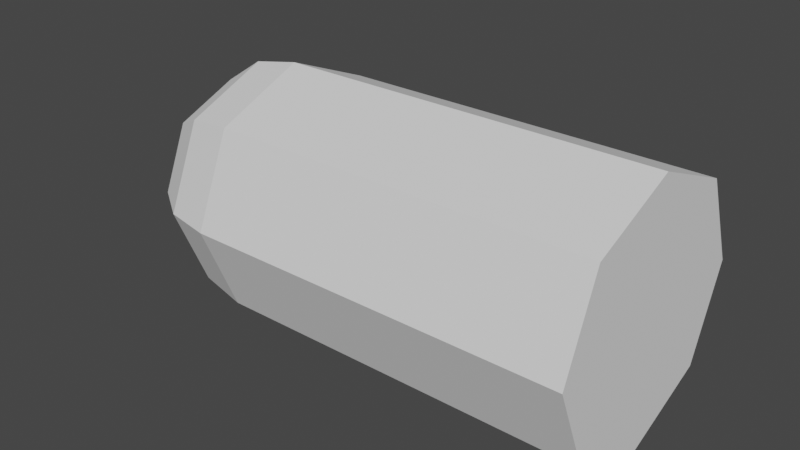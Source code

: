 # Source: Grenade.blend  (saved by Blender 2.92.15; exported with 4.5.12 LTS)
import bpy
from mathutils import Matrix  # noqa: F401  (used for matrix-valued properties, if any)

bpy.ops.wm.read_factory_settings(use_empty=True)
scene = bpy.context.scene
scene.name = 'Scene'

# ---- collections
col_collection = bpy.data.collections.new('Collection'); scene.collection.children.link(col_collection)

# ---- world
world_world = bpy.data.worlds.new('World'); scene.world = world_world
world_world.use_nodes = True; world_world.node_tree.nodes.clear()
_N = world_world.node_tree.nodes; _L = world_world.node_tree.links
n0 = _N.new('ShaderNodeOutputWorld'); n0.name = 'World Output'; n0.location = (300, 300)
n1 = _N.new('ShaderNodeBackground'); n1.name = 'Background'; n1.location = (10, 300)
n1.inputs[0].default_value = (0.05088, 0.05088, 0.05088, 1.0)
_L.new(n1.outputs[0], n0.inputs[0])
n0.is_active_output = True
world_world.color = (0.05088, 0.05088, 0.05088)
world_world.use_sun_shadow = False
world_world.sun_shadow_jitter_overblur = 0.0

# ---- meshes
me_sphere = bpy.data.meshes.new('Sphere')
me_sphere.from_pydata([(-1.4, 1.0, 1.459e-07), (-2.4, 1.786e-07, 0.0), (-2.324, 0.2706, 0.2706), (-2.107, 0.5, 0.5), (-1.783, 0.6533, 0.6533), (-1.4, 0.7071, 0.7071), (1.6, 0.7071, -0.7071), (1.6, 2.978e-07, -1.0), (-2.324, 2.212e-07, 0.3827), (-2.107, 1.634e-07, 0.7071), (-1.783, 9.072e-08, 0.9239), (-1.4, -7.262e-10, 1.0), (-2.324, -0.2706, 0.2706), (-2.107, -0.5, 0.5), (-1.783, -0.6533, 0.6533), (-1.4, -0.7071, 0.7071), (-2.324, -0.3827, 5.96e-08), (-2.107, -0.7071, 0.0), (-1.783, -0.9239, -2.98e-08), (-1.4, -1.0, -1.104e-07), (-2.324, -0.2706, -0.2706), (-2.107, -0.5, -0.5), (-1.783, -0.6533, -0.6533), (-1.4, -0.7071, -0.7071), (-2.324, 3.39e-07, -0.3827), (-2.107, 3.534e-07, -0.7071), (-1.783, 2.794e-07, -0.9239), (-1.4, 2.978e-07, -1.0), (-2.324, 0.2706, -0.2706), (-2.107, 0.5, -0.5), (-1.783, 0.6533, -0.6533), (-1.4, 0.7071, -0.7071), (1.6, -0.7071, -0.7071), (1.6, -1.0, -1.104e-07), (1.6, -0.7071, 0.7071), (-2.324, 0.3827, 1.192e-07), (-2.107, 0.7071, 1.192e-07), (-1.783, 0.9239, 1.192e-07), (1.6, -7.262e-10, 1.0), (1.6, 0.7071, 0.7071), (1.6, 1.0, 1.459e-07)], [], [(31, 0, 40, 6), (0, 37, 4, 5), (36, 35, 2, 3), (15, 19, 33, 34), (27, 31, 6, 7), (37, 36, 3, 4), (35, 1, 2), (4, 3, 9, 10), (2, 1, 8), (5, 4, 10, 11), (3, 2, 8, 9), (10, 9, 13, 14), (8, 1, 12), (11, 10, 14, 15), (9, 8, 12, 13), (15, 14, 18, 19), (13, 12, 16, 17), (14, 13, 17, 18), (12, 1, 16), (17, 16, 20, 21), (18, 17, 21, 22), (16, 1, 20), (19, 18, 22, 23), (22, 21, 25, 26), (20, 1, 24), (23, 22, 26, 27), (21, 20, 24, 25), (24, 1, 28), (5, 11, 38, 39), (27, 26, 30, 31), (25, 24, 28, 29), (0, 5, 39, 40), (40, 39, 38, 34, 33, 32, 7, 6), (26, 25, 29, 30), (23, 27, 7, 32), (31, 30, 37, 0), (29, 28, 35, 36), (11, 15, 34, 38), (19, 23, 32, 33), (30, 29, 36, 37), (28, 1, 35)])
_uv = me_sphere.uv_layers.new(name='UVMap')
_uv.uv.foreach_set('vector', [0.6596, 0.1858, 0.7585, 0.1958, 0.8293, 0.7105, 0.7304, 0.7005, 0.7585, 0.1958, 0.7542, 0.1264, 0.8792, 0.1092, 0.8938, 0.1771, 0.76, 0.06015, 0.775, 0.00713, 0.8268, 0.0, 0.8557, 0.04698, 0.09659, 0.5196, 0.0, 0.5429, 5.96e-08, 0.02335, 0.09659, 0.0, 0.4264, 0.5196, 0.3298, 0.5429, 0.3298, 0.02335, 0.4264, 0.0, 0.7542, 0.1264, 0.76, 0.06015, 0.8557, 0.04698, 0.8792, 0.1092, 0.5131, 0.7607, 0.4524, 0.7868, 0.4765, 0.7237, 0.8792, 0.1092, 0.8557, 0.04698, 0.9211, 0.02131, 0.9646, 0.07564, 0.4765, 0.7237, 0.4524, 0.7868, 0.4247, 0.7237, 0.3298, 0.5429, 0.3172, 0.6104, 0.228, 0.5889, 0.2332, 0.5196, 0.4931, 0.6702, 0.4765, 0.7237, 0.4247, 0.7237, 0.3974, 0.6702, 0.228, 0.5889, 0.2132, 0.6537, 0.1166, 0.6537, 0.1018, 0.5889, 0.4247, 0.7237, 0.4524, 0.7868, 0.3881, 0.7607, 0.2332, 0.5196, 0.228, 0.5889, 0.1018, 0.5889, 0.09659, 0.5196, 0.3974, 0.6702, 0.4247, 0.7237, 0.3881, 0.7607, 0.3298, 0.7385, 0.09659, 0.5196, 0.1018, 0.5889, 0.01255, 0.6104, 0.0, 0.5429, 0.3298, 0.7385, 0.3881, 0.7607, 0.3881, 0.8129, 0.3298, 0.8351, 0.1018, 0.5889, 0.1166, 0.6537, 0.0483, 0.6702, 0.01255, 0.6104, 0.3881, 0.7607, 0.4524, 0.7868, 0.3881, 0.8129, 0.3298, 0.8351, 0.3881, 0.8129, 0.4247, 0.8499, 0.3974, 0.9034, 0.647, 0.6104, 0.6113, 0.6702, 0.543, 0.6537, 0.5578, 0.5889, 0.3881, 0.8129, 0.4524, 0.7868, 0.4247, 0.8499, 0.6596, 0.5429, 0.647, 0.6104, 0.5578, 0.5889, 0.563, 0.5196, 0.5578, 0.5889, 0.543, 0.6537, 0.4464, 0.6537, 0.4316, 0.5889, 0.4247, 0.8499, 0.4524, 0.7868, 0.4765, 0.8499, 0.563, 0.5196, 0.5578, 0.5889, 0.4316, 0.5889, 0.4264, 0.5196, 0.3974, 0.9034, 0.4247, 0.8499, 0.4765, 0.8499, 0.4931, 0.9034, 0.4765, 0.8499, 0.4524, 0.7868, 0.5131, 0.8129, 0.3298, 0.5429, 0.2332, 0.5196, 0.2332, 0.0, 0.3298, 0.02335, 0.4264, 0.5196, 0.4316, 0.5889, 0.3423, 0.6104, 0.3298, 0.5429, 0.4931, 0.9034, 0.4765, 0.8499, 0.5131, 0.8129, 0.5608, 0.8351, 0.7585, 0.1958, 0.8938, 0.1771, 0.9646, 0.6918, 0.8293, 0.7105, 0.2332, 1.0, 0.09659, 1.0, 0.0, 0.9034, 0.0, 0.7668, 0.09659, 0.6702, 0.2332, 0.6702, 0.3298, 0.7668, 0.3298, 0.9034, 0.4316, 0.5889, 0.4464, 0.6537, 0.3781, 0.6702, 0.3423, 0.6104, 0.563, 0.5196, 0.4264, 0.5196, 0.4264, 0.0, 0.563, 0.0, 0.6596, 0.1858, 0.6628, 0.1172, 0.7542, 0.1264, 0.7585, 0.1958, 0.5608, 0.8351, 0.5131, 0.8129, 0.5131, 0.7607, 0.5608, 0.7385, 0.2332, 0.5196, 0.09659, 0.5196, 0.09659, 0.0, 0.2332, 0.0, 0.6596, 0.5429, 0.563, 0.5196, 0.563, 0.0, 0.6596, 0.02335, 0.6628, 0.1172, 0.6901, 0.05311, 0.76, 0.06015, 0.7542, 0.1264, 0.5131, 0.8129, 0.4524, 0.7868, 0.5131, 0.7607])
me_sphere.use_remesh_fix_poles = True
me_sphere.use_remesh_preserve_attributes = False
me_sphere.use_mirror_vertex_groups = False
me_sphere.update()

# ---- objects
ob_sphere = bpy.data.objects.new('Sphere', me_sphere)

# ---- transforms, parenting, visibility, modifiers, constraints
ob_sphere.location = (0.0, 0.0, 0.0)
ob_sphere.lineart.crease_threshold = 0.0

# ---- collection membership
col_collection.objects.link(ob_sphere)

# ---- scene / render settings (as saved in the file)
scene.frame_start = 1; scene.frame_end = 250; scene.frame_set(1)
scene.render.engine = 'BLENDER_EEVEE_NEXT'
scene.cycles.use_denoising = False
scene.cycles.samples = 128
scene.cycles.sampling_pattern = 'TABULATED_SOBOL'
scene.cycles.use_adaptive_sampling = False
scene.cycles.use_light_tree = False
scene.view_settings.view_transform = 'Filmic'
bpy.context.view_layer.update()

# ---- added for rendering (the .blend has no active camera and no usable light): camera, sun
cam_auto = bpy.data.cameras.new('AutoCamera')
cam_auto.lens = 50.0
cam_auto.sensor_width = 36.0
cam_auto.clip_end = 1000.0
ob_auto_camera = bpy.data.objects.new('AutoCamera', cam_auto)
scene.collection.objects.link(ob_auto_camera)
ob_auto_camera.location = (4.13266, -5.43919, 3.62613)
ob_auto_camera.rotation_euler = (1.09748, -7.21219e-08, 0.694738)
scene.camera = ob_auto_camera
light_auto_sun = bpy.data.lights.new('AutoSun', 'SUN')
light_auto_sun.energy = 3.0
light_auto_sun.angle = 0.0523599
ob_auto_sun = bpy.data.objects.new('AutoSun', light_auto_sun)
scene.collection.objects.link(ob_auto_sun)
ob_auto_sun.rotation_euler = (0.872665, 0.174533, 0.523599)
bpy.context.view_layer.update()
